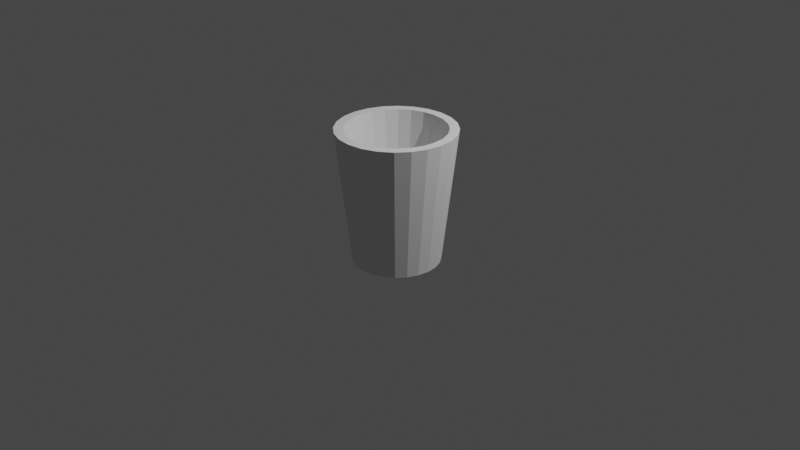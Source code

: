 # Source: cup.blend  (saved by Blender 3.1.7; exported with 4.5.12 LTS)
import bpy
from mathutils import Matrix  # noqa: F401  (used for matrix-valued properties, if any)

bpy.ops.wm.read_factory_settings(use_empty=True)
scene = bpy.context.scene
scene.name = 'Scene'

# ---- collections
col_collection = bpy.data.collections.new('Collection'); scene.collection.children.link(col_collection)

# ---- world
world_world = bpy.data.worlds.new('World'); scene.world = world_world
world_world.use_nodes = True; world_world.node_tree.nodes.clear()
_N = world_world.node_tree.nodes; _L = world_world.node_tree.links
n0 = _N.new('ShaderNodeOutputWorld'); n0.name = 'World Output'; n0.location = (300, 300)
n1 = _N.new('ShaderNodeBackground'); n1.name = 'Background'; n1.location = (10, 300)
n1.inputs[0].default_value = (0.05088, 0.05088, 0.05088, 1.0)
_L.new(n1.outputs[0], n0.inputs[0])
n0.is_active_output = True
world_world.color = (0.05088, 0.05088, 0.05088)
world_world.use_sun_shadow = False
world_world.sun_shadow_jitter_overblur = 0.0

# ---- cameras
cam_camera = bpy.data.cameras.new('Camera')
cam_camera.clip_end = 100.0
cam_camera.ortho_scale = 7.314

# ---- lights
light_light = bpy.data.lights.new('Light', 'POINT')
light_light.transmission_factor = 0.0
light_light.energy = 1000.0
light_light.shadow_soft_size = 0.1
light_light.shadow_maximum_resolution = 0.006
light_light.use_absolute_resolution = True

# ---- meshes
me_cup = bpy.data.meshes.new('cup')
me_cup.from_pydata([(0.4924, 0.1012, 0.2802), (0.57, 0.1012, 0.27), (0.57, 1.3, 0.09), (0.42, 0.1012, 0.3102), (0.4458, 1.3, 0.1063), (0.57, 0.1012, 0.57), (0.6476, 0.1012, 0.2802), (0.6942, 1.3, 0.1063), (0.3578, 0.1012, 0.3578), (0.33, 1.3, 0.1543), (0.72, 0.1012, 0.3102), (0.81, 1.3, 0.1543), (0.3102, 0.1012, 0.42), (0.2305, 1.3, 0.2305), (0.7822, 0.1012, 0.3578), (0.9095, 1.3, 0.2305), (0.2802, 0.1012, 0.4924), (0.1543, 1.3, 0.33), (0.8298, 0.1012, 0.42), (0.9857, 1.3, 0.33), (0.27, 0.1012, 0.57), (0.1063, 1.3, 0.4458), (0.8598, 0.1012, 0.4924), (1.034, 1.3, 0.4458), (0.2802, 0.1012, 0.6476), (0.09, 1.3, 0.57), (0.87, 0.1012, 0.57), (1.05, 1.3, 0.57), (0.3102, 0.1012, 0.72), (0.1063, 1.3, 0.6942), (0.8598, 0.1012, 0.6476), (1.034, 1.3, 0.6942), (0.3578, 0.1012, 0.7822), (0.1543, 1.3, 0.81), (0.8298, 0.1012, 0.72), (0.9857, 1.3, 0.81), (0.42, 0.1012, 0.8298), (0.2305, 1.3, 0.9095), (0.7822, 0.1012, 0.7822), (0.9095, 1.3, 0.9095), (0.4924, 0.1012, 0.8598), (0.33, 1.3, 0.9857), (0.72, 0.1012, 0.8298), (0.81, 1.3, 0.9857), (0.57, 0.1012, 0.87), (0.4458, 1.3, 1.034), (0.57, 1.3, 1.05), (0.6476, 0.1012, 0.8598), (0.6942, 1.3, 1.034), (0.57, 1.3, 0.0), (0.4225, 1.3, 0.01938), (0.7175, 1.3, 0.01938), (0.46, 0.0, 0.1594), (0.285, 1.3, 0.07638), (0.855, 1.3, 0.07638), (0.57, 0.0, 0.145), (0.3575, 0.0, 0.2019), (0.1669, 1.3, 0.1669), (0.9731, 1.3, 0.1669), (0.68, 0.0, 0.1594), (0.57, 0.0, 0.57), (0.2694, 0.0, 0.2694), (0.07638, 1.3, 0.285), (1.064, 1.3, 0.285), (0.7825, 0.0, 0.2019), (0.2019, 0.0, 0.3575), (0.01938, 1.3, 0.4225), (1.121, 1.3, 0.4225), (0.8706, 0.0, 0.2694), (0.1594, 0.0, 0.46), (0.0, 1.3, 0.57), (1.14, 1.3, 0.57), (0.938, 0.0, 0.3575), (0.145, 0.0, 0.57), (0.01938, 1.3, 0.7175), (1.121, 1.3, 0.7175), (0.9805, 0.0, 0.46), (0.1594, 0.0, 0.68), (0.07638, 1.3, 0.855), (1.064, 1.3, 0.855), (0.995, 0.0, 0.57), (0.2019, 0.0, 0.7825), (0.1669, 1.3, 0.9731), (0.9731, 1.3, 0.9731), (0.9805, 0.0, 0.68), (0.2694, 0.0, 0.8706), (0.285, 1.3, 1.064), (0.855, 1.3, 1.064), (0.938, 0.0, 0.7825), (0.3575, 0.0, 0.938), (0.8706, 0.0, 0.8706), (0.7175, 1.3, 1.121), (0.4225, 1.3, 1.121), (0.46, 0.0, 0.9805), (0.7825, 0.0, 0.938), (0.57, 1.3, 1.14), (0.68, 0.0, 0.9805), (0.57, 0.0, 0.995)], [], [(0, 1, 2), (3, 0, 4), (1, 0, 5), (1, 6, 7), (8, 3, 9), (0, 3, 5), (6, 1, 5), (6, 10, 11), (12, 8, 13), (3, 8, 5), (10, 6, 5), (10, 14, 15), (16, 12, 17), (8, 12, 5), (14, 10, 5), (14, 18, 19), (20, 16, 21), (12, 16, 5), (18, 14, 5), (18, 22, 23), (24, 20, 25), (16, 20, 5), (22, 18, 5), (22, 26, 27), (28, 24, 29), (20, 24, 5), (26, 22, 5), (26, 30, 31), (32, 28, 33), (24, 28, 5), (30, 26, 5), (30, 34, 35), (36, 32, 37), (28, 32, 5), (34, 30, 5), (34, 38, 39), (40, 36, 41), (32, 36, 5), (38, 34, 5), (38, 42, 43), (44, 40, 45), (36, 40, 5), (45, 46, 44), (42, 38, 5), (42, 47, 48), (40, 44, 5), (47, 44, 46), (47, 42, 5), (44, 47, 5), (2, 4, 0), (4, 9, 3), (7, 2, 1), (4, 2, 49), (49, 50, 4), (9, 4, 50), (9, 13, 8), (11, 7, 6), (2, 7, 51), (51, 49, 2), (52, 50, 49), (50, 53, 9), (13, 9, 53), (13, 17, 12), (15, 11, 10), (7, 11, 54), (54, 51, 7), (55, 49, 51), (49, 55, 52), (50, 52, 56), (56, 53, 50), (53, 57, 13), (17, 13, 57), (17, 21, 16), (19, 15, 14), (11, 15, 58), (58, 54, 11), (59, 51, 54), (51, 59, 55), (52, 55, 60), (56, 52, 60), (53, 56, 61), (61, 57, 53), (57, 62, 17), (21, 17, 62), (21, 25, 20), (23, 19, 18), (15, 19, 63), (63, 58, 15), (64, 54, 58), (54, 64, 59), (55, 59, 60), (61, 56, 60), (57, 61, 65), (65, 62, 57), (62, 66, 21), (25, 21, 66), (25, 29, 24), (27, 23, 22), (19, 23, 67), (67, 63, 19), (68, 58, 63), (58, 68, 64), (59, 64, 60), (65, 61, 60), (62, 65, 69), (69, 66, 62), (66, 70, 25), (29, 25, 70), (29, 33, 28), (31, 27, 26), (23, 27, 71), (71, 67, 23), (72, 63, 67), (63, 72, 68), (64, 68, 60), (69, 65, 60), (66, 69, 73), (73, 70, 66), (70, 74, 29), (33, 29, 74), (33, 37, 32), (35, 31, 30), (27, 31, 75), (75, 71, 27), (76, 67, 71), (67, 76, 72), (68, 72, 60), (73, 69, 60), (70, 73, 77), (77, 74, 70), (74, 78, 33), (37, 33, 78), (37, 41, 36), (39, 35, 34), (31, 35, 79), (79, 75, 31), (80, 71, 75), (71, 80, 76), (72, 76, 60), (77, 73, 60), (74, 77, 81), (81, 78, 74), (78, 82, 37), (41, 37, 82), (35, 39, 83), (83, 79, 35), (84, 75, 79), (75, 84, 80), (76, 80, 60), (43, 39, 38), (41, 45, 40), (81, 77, 60), (78, 81, 85), (85, 82, 78), (82, 86, 41), (87, 83, 39), (88, 79, 83), (79, 88, 84), (80, 84, 60), (39, 43, 87), (45, 41, 86), (85, 81, 60), (82, 85, 89), (89, 86, 82), (90, 83, 87), (83, 90, 88), (84, 88, 60), (48, 43, 42), (91, 87, 43), (46, 48, 47), (86, 92, 45), (89, 85, 60), (86, 89, 93), (87, 94, 90), (88, 90, 60), (43, 48, 91), (94, 87, 91), (48, 46, 95), (46, 45, 92), (93, 92, 86), (93, 89, 60), (90, 94, 60), (95, 91, 48), (91, 96, 94), (92, 95, 46), (92, 93, 97), (97, 93, 60), (94, 96, 60), (96, 91, 95), (97, 95, 92), (96, 97, 60), (95, 97, 96)])
me_cup.use_remesh_fix_poles = True
me_cup.use_remesh_preserve_attributes = False
me_cup.update()

# ---- objects
ob_light = bpy.data.objects.new('Light', light_light)
ob_camera = bpy.data.objects.new('Camera', cam_camera)
ob_cup = bpy.data.objects.new('cup', me_cup)

# ---- transforms, parenting, visibility, modifiers, constraints
ob_light.location = (4.076, 1.005, 5.904)
ob_light.rotation_euler = (0.6503, 0.05522, 1.866)
ob_light.lock_rotations_4d = False
ob_light.empty_display_type = 'ARROWS'
ob_light.color = (0.0, 0.0, 0.0, 0.0)
ob_light.lineart.crease_threshold = 0.0
ob_camera.location = (7.359, -6.926, 4.958)
ob_camera.rotation_euler = (1.109, 0.0, 0.8149)
ob_camera.lock_rotations_4d = False
ob_camera.empty_display_type = 'ARROWS'
ob_camera.color = (0.0, 0.0, 0.0, 0.0)
ob_camera.display_type = 'WIRE'
ob_camera.lineart.crease_threshold = 0.0
ob_cup.location = (0.0, 0.0, 0.0)
ob_cup.rotation_euler = (1.571, 0.0, 0.0)

# ---- collection membership
col_collection.objects.link(ob_light)
col_collection.objects.link(ob_camera)
col_collection.objects.link(ob_cup)

# ---- scene / render settings (as saved in the file)
scene.camera = ob_camera
scene.frame_start = 1; scene.frame_end = 250; scene.frame_set(1)
scene.render.engine = 'BLENDER_EEVEE_NEXT'
scene.cycles.sampling_pattern = 'TABULATED_SOBOL'
scene.cycles.use_light_tree = False
scene.view_settings.view_transform = 'Filmic'
bpy.context.view_layer.update()
